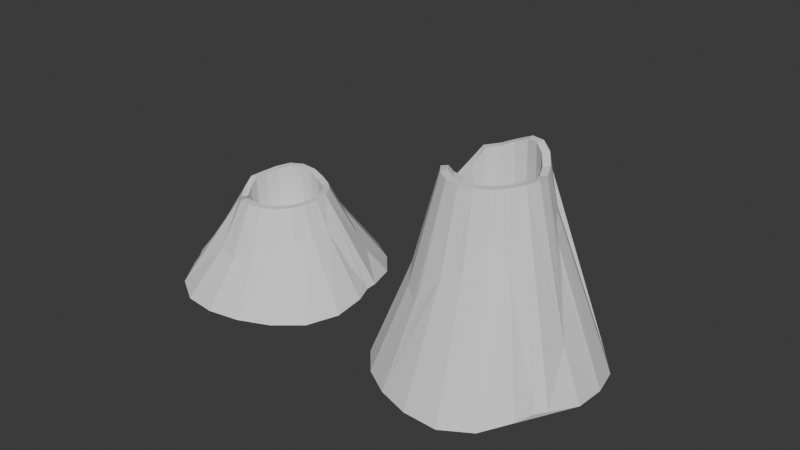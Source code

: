 # Source: coral.blend  (saved by Blender 5.0.119; exported with 4.5.12 LTS)
import bpy
from mathutils import Matrix  # noqa: F401  (used for matrix-valued properties, if any)

bpy.ops.wm.read_factory_settings(use_empty=True)
scene = bpy.context.scene
scene.name = 'Scene'

# ---- collections
col_collection = bpy.data.collections.new('Collection'); scene.collection.children.link(col_collection)

# ---- world
world_world = bpy.data.worlds.new('World'); scene.world = world_world
world_world.use_nodes = True; world_world.node_tree.nodes.clear()
_N = world_world.node_tree.nodes; _L = world_world.node_tree.links
n0 = _N.new('ShaderNodeOutputWorld'); n0.name = 'World Output'; n0.location = (200, 100)
n1 = _N.new('ShaderNodeBackground'); n1.name = 'Background'; n1.location = (-200, 100)
n1.inputs[0].default_value = (0.05088, 0.05088, 0.05088, 1.0)
_L.new(n1.outputs[0], n0.inputs[0])
n0.is_active_output = True
world_world.color = (0.05088, 0.05088, 0.05088)
world_world.sun_shadow_jitter_overblur = 0.0

# ---- meshes
me_cylinder_016 = bpy.data.meshes.new('Cylinder.016')
me_cylinder_016.from_pydata([(0.0001657, 2.439, -0.9986), (-6.303e-05, 0.851, 1.184), (0.7482, 2.298, -0.9891), (0.2694, 0.7955, 1.11), (1.375, 1.88, -0.9513), (0.518, 0.6801, 1.081), (1.849, 1.33, -0.9275), (0.7166, 0.5012, 1.097), (2.07, 0.6551, -0.8783), (0.8406, 0.2663, 1.106), (2.226, -0.01049, -0.9011), (0.8715, -0.003459, 1.094), (2.249, -0.7332, -0.9646), (0.8228, -0.2739, 1.084), (1.96, -1.424, -0.9909), (0.7058, -0.5213, 1.079), (1.402, -1.928, -0.9728), (0.5207, -0.7236, 1.074), (0.7306, -2.238, -0.9596), (0.2806, -0.8566, 1.077), (0.004234, -2.361, -0.963), (0.01173, -0.8957, 1.086), (-0.7327, -2.267, -0.9735), (-0.2478, -0.8357, 1.072), (-1.356, -1.881, -0.9461), (-0.4623, -0.687, 0.9571), (-1.718, -1.273, -0.8696), (-0.6318, -0.485, 0.8765), (-2.121, -0.7017, -0.9126), (-0.7768, -0.2538, 0.9592), (-2.35, -0.004055, -0.9618), (-0.8572, 0.001652, 1.09), (-2.158, 0.6962, -0.9285), (-0.8159, 0.2648, 1.106), (-1.7, 1.232, -0.8603), (-0.7045, 0.5187, 1.161), (-1.336, 1.842, -0.932), (-0.5183, 0.7123, 1.224), (-0.7425, 2.289, -0.9852), (-0.2701, 0.8202, 1.232), (-1.239, 0.3929, 0.4326), (-1.627, 0.8475, -0.4613), (-1.39, 0.6167, 0.06495), (-1.213, 0.2121, 0.5215), (-1.779, -1.106, -0.8603), (-1.586, -0.5354, -0.1969), (-1.513, -0.3222, 0.007027), (-1.386, -0.2032, 0.2408), (-1.642, -0.9172, -0.5411), (-1.642, -0.7314, -0.4109), (-0.4568, -1.47, 0.07164), (0.01598, -1.616, -0.04376), (0.511, -1.538, -0.05078), (0.862, -1.179, 0.2097), (1.119, -0.816, 0.3445), (-0.1999, -1.545, 0.01757), (0.589, -1.487, -0.03449), (0.7727, -1.292, 0.1097), (0.4051, -1.584, -0.09111), (0.9787, -0.9468, 0.3401), (1.317, -0.01482, 0.46), (2.072, 0.3939, -0.8859), (1.171, -0.39, 0.5959), (1.987, 0.3476, -0.7124), (1.756, 0.1393, -0.2862), (1.46, 0.07264, 0.2079), (1.232, -0.1612, 0.5576), (1.487, 1.054, -0.3732), (0.777, 1.033, 0.4727), (0.3787, 1.101, 0.6992), (0.01598, 1.205, 0.6652), (0.6153, 1.025, 0.6034), (-0.1432, 1.299, 0.4631), (1.307, 1.025, -0.1322), (1.111, 1.072, 0.03868), (0.9366, 1.082, 0.2303), (0.3174, 0.9331, 1.123), (0.009294, 0.9975, 1.197), (0.599, 0.8021, 1.094), (0.8327, 0.5921, 1.107), (0.9818, 0.31, 1.113), (1.018, -0.00827, 1.097), (0.9626, -0.3186, 1.084), (0.8279, -0.6032, 1.074), (0.6119, -0.8392, 1.066), (0.3274, -0.9964, 1.066), (0.005806, -1.043, 1.074), (-0.3045, -0.9714, 1.059), (-0.5577, -0.798, 0.9456), (-0.7494, -0.5709, 0.8666), (-0.911, -0.3124, 0.9512), (-1.006, -0.007777, 1.086), (-0.9567, 0.3058, 1.106), (-0.8276, 0.6, 1.165), (-0.6036, 0.8335, 1.232), (-0.3072, 0.9622, 1.243), (0.2834, 0.8467, 0.01503), (0.01392, 0.9022, 0.08919), (0.532, 0.7313, -0.01382), (0.7306, 0.5524, 0.001728), (0.8545, 0.3175, 0.0105), (0.8855, 0.04774, -0.001149), (0.8368, -0.2227, -0.01093), (0.7198, -0.4701, -0.01677), (0.5347, -0.6724, -0.02135), (0.2945, -0.8054, -0.0181), (0.02571, -0.8445, -0.008807), (-0.2338, -0.7845, -0.02373), (-0.4483, -0.6358, -0.1381), (-0.6178, -0.4338, -0.2188), (-0.7628, -0.2026, -0.1361), (-0.8432, 0.05285, -0.005258), (-0.802, 0.316, 0.01054), (-0.6905, 0.5699, 0.06571), (-0.5043, 0.7635, 0.1283), (-0.2561, 0.8714, 0.1367)], [], [(0, 70, 69, 2), (2, 69, 71, 68, 4), (4, 68, 75, 74, 73, 67, 6), (6, 67, 79, 80, 8), (8, 80, 81, 60, 65, 64, 63, 61), (10, 60, 66, 62, 12), (12, 62, 82, 83, 54, 14), (14, 54, 59, 53, 16), (16, 53, 57, 56, 52, 18), (18, 52, 58, 51, 20), (20, 51, 55, 50, 22), (22, 50, 87, 88, 24), (24, 88, 89, 26), (26, 89, 90, 45, 49, 48, 44), (28, 45, 46, 47, 91, 30), (30, 91, 43, 40, 32), (32, 40, 42, 41, 34), (34, 93, 94, 36), (19, 17, 104, 105), (36, 94, 95, 38), (38, 95, 72, 70, 0), (0, 2, 4, 6, 8, 61, 10, 12, 14, 16, 18, 20, 22, 24, 26, 44, 28, 30, 32, 34, 36, 38), (34, 41, 42, 40, 92, 93), (40, 43, 91, 92), (91, 47, 46, 45, 90), (44, 48, 49, 45, 28), (50, 55, 51, 86, 87), (52, 56, 57, 53, 84, 85), (51, 58, 52, 85, 86), (53, 59, 54, 83, 84), (61, 63, 64, 65, 60, 10), (62, 66, 60, 81, 82), (68, 71, 69, 76, 78), (70, 72, 95, 77), (67, 73, 74, 75, 68, 78, 79), (69, 70, 77, 76), (1, 3, 76, 77), (3, 5, 78, 76), (5, 7, 79, 78), (7, 9, 80, 79), (9, 11, 81, 80), (11, 13, 82, 81), (13, 15, 83, 82), (15, 17, 84, 83), (17, 19, 85, 84), (19, 21, 86, 85), (21, 23, 87, 86), (23, 25, 88, 87), (25, 27, 89, 88), (27, 29, 90, 89), (29, 31, 91, 90), (31, 33, 92, 91), (33, 35, 93, 92), (35, 37, 94, 93), (37, 39, 95, 94), (39, 1, 77, 95), (96, 97, 115, 114, 113, 112, 111, 110, 109, 108, 107, 106, 105, 104, 103, 102, 101, 100, 99, 98), (5, 3, 96, 98), (35, 33, 112, 113), (21, 19, 105, 106), (7, 5, 98, 99), (37, 35, 113, 114), (23, 21, 106, 107), (9, 7, 99, 100), (39, 37, 114, 115), (25, 23, 107, 108), (11, 9, 100, 101), (1, 39, 115, 97), (27, 25, 108, 109), (13, 11, 101, 102), (29, 27, 109, 110), (15, 13, 102, 103), (31, 29, 110, 111), (17, 15, 103, 104), (3, 1, 97, 96), (33, 31, 111, 112)])
_uv = me_cylinder_016.uv_layers.new(name='UVMap')
_uv.uv.foreach_set('vector', [1.0, 0.5, 1.0, 0.8834, 0.95, 0.9031, 0.95, 0.5, 0.95, 0.5, 0.95, 0.9031, 0.9167, 0.8842, 0.9, 0.8516, 0.9, 0.5, 0.9, 0.5, 0.9, 0.8516, 0.8888, 0.7878, 0.8744, 0.7374, 0.858, 0.6924, 0.85, 0.6287, 0.85, 0.5, 0.85, 0.5, 0.85, 0.6287, 0.85, 1.0, 0.8, 1.0, 0.8, 0.5, 0.8, 0.5, 0.8, 1.0, 0.75, 1.0, 0.75, 0.8489, 0.7597, 0.7823, 0.7642, 0.6517, 0.7788, 0.5391, 0.7812, 0.5, 0.75, 0.5, 0.75, 0.8489, 0.7309, 0.8752, 0.7, 0.8859, 0.7, 0.5, 0.7, 0.5, 0.7, 0.8859, 0.7, 1.0, 0.65, 1.0, 0.65, 0.8225, 0.65, 0.5, 0.65, 0.5, 0.65, 0.8225, 0.6275, 0.8237, 0.6, 0.79, 0.6, 0.5, 0.6, 0.5, 0.6, 0.79, 0.5851, 0.7636, 0.5592, 0.725, 0.55, 0.7208, 0.55, 0.5, 0.55, 0.5, 0.55, 0.7208, 0.5386, 0.7092, 0.5, 0.7213, 0.5, 0.5, 0.5, 0.5, 0.5, 0.7213, 0.4777, 0.7373, 0.45, 0.7515, 0.45, 0.5, 0.45, 0.5, 0.45, 0.7515, 0.45, 1.0, 0.4, 1.0, 0.4, 0.5, 0.4, 0.5, 0.4, 1.0, 0.35, 1.0, 0.35, 0.5, 0.35, 0.5, 0.35, 1.0, 0.3, 1.0, 0.3, 0.6855, 0.3151, 0.6266, 0.3292, 0.5905, 0.3369, 0.5, 0.3, 0.5, 0.3, 0.6855, 0.2816, 0.7362, 0.2714, 0.7977, 0.25, 1.0, 0.25, 0.5, 0.25, 0.5, 0.25, 1.0, 0.221, 0.8655, 0.2, 0.841, 0.2, 0.5, 0.2, 0.5, 0.2, 0.841, 0.1828, 0.7415, 0.1731, 0.6038, 0.15, 0.5, 0.15, 0.5, 0.15, 1.0, 0.1, 1.0, 0.1, 0.5, 0.3133, 0.05333, 0.37, 0.08291, 0.37, 0.08291, 0.3133, 0.05333, 0.1, 0.5, 0.1, 1.0, 0.05, 1.0, 0.05, 0.5, 0.05, 0.5, 0.05, 1.0, 0.01913, 0.8312, -1.565e-07, 0.8834, -1.565e-07, 0.5, 0.75, 0.49, 0.8242, 0.4783, 0.8911, 0.4442, 0.9442, 0.3911, 0.9783, 0.3242, 0.9827, 0.2963, 0.99, 0.25, 0.9783, 0.1758, 0.9442, 0.1089, 0.8911, 0.05584, 0.8242, 0.02175, 0.75, 0.01, 0.6758, 0.02175, 0.6089, 0.05584, 0.5558, 0.1089, 0.5469, 0.1265, 0.5217, 0.1758, 0.51, 0.25, 0.5217, 0.3242, 0.5558, 0.3911, 0.6089, 0.4442, 0.6758, 0.4783, 0.15, 0.5, 0.1731, 0.6038, 0.1828, 0.7415, 0.2, 0.841, 0.2, 1.0, 0.15, 1.0, 0.2, 0.841, 0.221, 0.8655, 0.25, 1.0, 0.2, 1.0, 0.25, 1.0, 0.2714, 0.7977, 0.2816, 0.7362, 0.3, 0.6855, 0.3, 1.0, 0.3369, 0.5, 0.3292, 0.5905, 0.3151, 0.6266, 0.3, 0.6855, 0.3, 0.5, 0.45, 0.7515, 0.4777, 0.7373, 0.5, 0.7213, 0.5, 1.0, 0.45, 1.0, 0.55, 0.7208, 0.5592, 0.725, 0.5851, 0.7636, 0.6, 0.79, 0.6, 1.0, 0.55, 1.0, 0.5, 0.7213, 0.5386, 0.7092, 0.55, 0.7208, 0.55, 1.0, 0.5, 1.0, 0.6, 0.79, 0.6275, 0.8237, 0.65, 0.8225, 0.65, 1.0, 0.6, 1.0, 0.7812, 0.5, 0.7788, 0.5391, 0.7642, 0.6517, 0.7597, 0.7823, 0.75, 0.8489, 0.75, 0.5, 0.7, 0.8859, 0.7309, 0.8752, 0.75, 0.8489, 0.75, 1.0, 0.7, 1.0, 0.9, 0.8516, 0.9167, 0.8842, 0.95, 0.9031, 0.95, 1.0, 0.9, 1.0, -1.565e-07, 0.8834, 0.01913, 0.8312, 0.05, 1.0, -1.565e-07, 1.0, 0.85, 0.6287, 0.858, 0.6924, 0.8744, 0.7374, 0.8888, 0.7878, 0.9, 0.8516, 0.9, 1.0, 0.85, 1.0, 0.95, 0.9031, 1.0, 0.8834, 1.0, 1.0, 0.95, 1.0, 0.2481, 0.4549, 0.3123, 0.4432, 0.3242, 0.4783, 0.25, 0.49, 0.3123, 0.4432, 0.371, 0.4143, 0.3911, 0.4442, 0.3242, 0.4783, 0.371, 0.4143, 0.4169, 0.3701, 0.4442, 0.3911, 0.3911, 0.4442, 0.4169, 0.3701, 0.4458, 0.3143, 0.4783, 0.3242, 0.4442, 0.3911, 0.4458, 0.3143, 0.4547, 0.2509, 0.49, 0.25, 0.4783, 0.3242, 0.4547, 0.2509, 0.444, 0.1868, 0.4783, 0.1758, 0.49, 0.25, 0.444, 0.1868, 0.4151, 0.1289, 0.4442, 0.1089, 0.4783, 0.1758, 0.4151, 0.1289, 0.37, 0.08291, 0.3911, 0.05584, 0.4442, 0.1089, 0.37, 0.08291, 0.3133, 0.05333, 0.3242, 0.02175, 0.3911, 0.05584, 0.3133, 0.05333, 0.2505, 0.04351, 0.25, 0.01, 0.3242, 0.02175, 0.2505, 0.04351, 0.1879, 0.05416, 0.1758, 0.02175, 0.25, 0.01, 0.1879, 0.05416, 0.1324, 0.08418, 0.1089, 0.05584, 0.1758, 0.02175, 0.1324, 0.08418, 0.08794, 0.1306, 0.05584, 0.1089, 0.1089, 0.05584, 0.08794, 0.1306, 0.05613, 0.1889, 0.02175, 0.1758, 0.05584, 0.1089, 0.05613, 0.1889, 0.04344, 0.2521, 0.01, 0.25, 0.02175, 0.1758, 0.04344, 0.2521, 0.05507, 0.3138, 0.02175, 0.3242, 0.01, 0.25, 0.05507, 0.3138, 0.08361, 0.3724, 0.05584, 0.3911, 0.02175, 0.3242, 0.08361, 0.3724, 0.1279, 0.4177, 0.1089, 0.4442, 0.05584, 0.3911, 0.1279, 0.4177, 0.185, 0.4453, 0.1758, 0.4783, 0.1089, 0.4442, 0.185, 0.4453, 0.2481, 0.4549, 0.25, 0.49, 0.1758, 0.4783, 0.3123, 0.4432, 0.2481, 0.4549, 0.185, 0.4453, 0.1279, 0.4177, 0.08361, 0.3724, 0.05507, 0.3138, 0.04344, 0.2521, 0.05613, 0.1889, 0.08794, 0.1306, 0.1324, 0.08418, 0.1879, 0.05416, 0.2505, 0.04351, 0.3133, 0.05333, 0.37, 0.08291, 0.4151, 0.1289, 0.444, 0.1868, 0.4547, 0.2509, 0.4458, 0.3143, 0.4169, 0.3701, 0.371, 0.4143, 0.371, 0.4143, 0.3123, 0.4432, 0.3123, 0.4432, 0.371, 0.4143, 0.08361, 0.3724, 0.05507, 0.3138, 0.05507, 0.3138, 0.08361, 0.3724, 0.2505, 0.04351, 0.3133, 0.05333, 0.3133, 0.05333, 0.2505, 0.04351, 0.4169, 0.3701, 0.371, 0.4143, 0.371, 0.4143, 0.4169, 0.3701, 0.1279, 0.4177, 0.08361, 0.3724, 0.08361, 0.3724, 0.1279, 0.4177, 0.1879, 0.05416, 0.2505, 0.04351, 0.2505, 0.04351, 0.1879, 0.05416, 0.4458, 0.3143, 0.4169, 0.3701, 0.4169, 0.3701, 0.4458, 0.3143, 0.185, 0.4453, 0.1279, 0.4177, 0.1279, 0.4177, 0.185, 0.4453, 0.1324, 0.08418, 0.1879, 0.05416, 0.1879, 0.05416, 0.1324, 0.08418, 0.4547, 0.2509, 0.4458, 0.3143, 0.4458, 0.3143, 0.4547, 0.2509, 0.2481, 0.4549, 0.185, 0.4453, 0.185, 0.4453, 0.2481, 0.4549, 0.08794, 0.1306, 0.1324, 0.08418, 0.1324, 0.08418, 0.08794, 0.1306, 0.444, 0.1868, 0.4547, 0.2509, 0.4547, 0.2509, 0.444, 0.1868, 0.05613, 0.1889, 0.08794, 0.1306, 0.08794, 0.1306, 0.05613, 0.1889, 0.4151, 0.1289, 0.444, 0.1868, 0.444, 0.1868, 0.4151, 0.1289, 0.04344, 0.2521, 0.05613, 0.1889, 0.05613, 0.1889, 0.04344, 0.2521, 0.37, 0.08291, 0.4151, 0.1289, 0.4151, 0.1289, 0.37, 0.08291, 0.3123, 0.4432, 0.2481, 0.4549, 0.2481, 0.4549, 0.3123, 0.4432, 0.05507, 0.3138, 0.04344, 0.2521, 0.04344, 0.2521, 0.05507, 0.3138])
me_cylinder_016.update()
me_cylinder_017 = bpy.data.meshes.new('Cylinder.017')
me_cylinder_017.from_pydata([(0.0001657, 2.439, -0.9986), (-6.303e-05, 0.851, 1.184), (0.7482, 2.298, -0.9891), (0.2694, 0.7955, 1.11), (1.375, 1.88, -0.9513), (0.518, 0.6801, 1.081), (1.849, 1.33, -0.9275), (0.7166, 0.5012, 1.097), (2.07, 0.6551, -0.8783), (0.8406, 0.2663, 1.106), (2.226, -0.01049, -0.9011), (0.8715, -0.003459, 1.094), (2.249, -0.7332, -0.9646), (0.8228, -0.2739, 1.084), (1.96, -1.424, -0.9909), (0.7058, -0.5213, 1.079), (1.402, -1.928, -0.9728), (0.5207, -0.7236, 1.074), (0.7306, -2.238, -0.9596), (0.2806, -0.8566, 1.077), (0.004234, -2.361, -0.963), (0.01173, -0.8957, 1.086), (-0.7327, -2.267, -0.9735), (-0.2478, -0.8357, 1.072), (-1.356, -1.881, -0.9461), (-0.4623, -0.687, 0.9571), (-1.718, -1.273, -0.8696), (-0.6318, -0.485, 0.8765), (-2.121, -0.7017, -0.9126), (-0.7768, -0.2538, 0.9592), (-2.35, -0.004055, -0.9618), (-0.8572, 0.001652, 1.09), (-2.158, 0.6962, -0.9285), (-0.8159, 0.2648, 1.106), (-1.7, 1.232, -0.8603), (-0.7045, 0.5187, 1.161), (-1.336, 1.842, -0.932), (-0.5183, 0.7123, 1.224), (-0.7425, 2.289, -0.9852), (-0.2701, 0.8202, 1.232), (-1.239, 0.3929, 0.4326), (-1.627, 0.8475, -0.4613), (-1.39, 0.6167, 0.06495), (-1.213, 0.2121, 0.5215), (-1.779, -1.106, -0.8603), (-1.586, -0.5354, -0.1969), (-1.513, -0.3222, 0.007027), (-1.386, -0.2032, 0.2408), (-1.642, -0.9172, -0.5411), (-1.642, -0.7314, -0.4109), (-0.4568, -1.47, 0.07164), (0.01598, -1.616, -0.04376), (0.511, -1.538, -0.05078), (0.862, -1.179, 0.2097), (1.119, -0.816, 0.3445), (-0.1999, -1.545, 0.01757), (0.589, -1.487, -0.03449), (0.7727, -1.292, 0.1097), (0.4051, -1.584, -0.09111), (0.9787, -0.9468, 0.3401), (1.317, -0.01482, 0.46), (2.072, 0.3939, -0.8859), (1.171, -0.39, 0.5959), (1.987, 0.3476, -0.7124), (1.756, 0.1393, -0.2862), (1.46, 0.07264, 0.2079), (1.232, -0.1612, 0.5576), (1.487, 1.054, -0.3732), (0.777, 1.033, 0.4727), (0.3787, 1.101, 0.6992), (0.01598, 1.205, 0.6652), (0.6153, 1.025, 0.6034), (-0.1432, 1.299, 0.4631), (1.307, 1.025, -0.1322), (1.111, 1.072, 0.03868), (0.9366, 1.082, 0.2303), (0.3174, 0.9331, 1.123), (0.009294, 0.9975, 1.197), (0.599, 0.8021, 1.094), (0.8327, 0.5921, 1.107), (0.9818, 0.31, 1.113), (1.018, -0.00827, 1.097), (0.9626, -0.3186, 1.084), (0.8279, -0.6032, 1.074), (0.6119, -0.8392, 1.066), (0.3274, -0.9964, 1.066), (0.005806, -1.043, 1.074), (-0.3045, -0.9714, 1.059), (-0.5577, -0.798, 0.9456), (-0.7494, -0.5709, 0.8666), (-0.911, -0.3124, 0.9512), (-1.006, -0.007777, 1.086), (-0.9567, 0.3058, 1.106), (-0.8276, 0.6, 1.165), (-0.6036, 0.8335, 1.232), (-0.3072, 0.9622, 1.243), (0.2834, 0.8467, 0.01503), (0.01392, 0.9022, 0.08919), (0.532, 0.7313, -0.01382), (0.7306, 0.5524, 0.001728), (0.8545, 0.3175, 0.0105), (0.8855, 0.04774, -0.001149), (0.8368, -0.2227, -0.01093), (0.7198, -0.4701, -0.01677), (0.5347, -0.6724, -0.02135), (0.2945, -0.8054, -0.0181), (0.02571, -0.8445, -0.008807), (-0.2338, -0.7845, -0.02373), (-0.4483, -0.6358, -0.1381), (-0.6178, -0.4338, -0.2188), (-0.7628, -0.2026, -0.1361), (-0.8432, 0.05285, -0.005258), (-0.802, 0.316, 0.01054), (-0.6905, 0.5699, 0.06571), (-0.5043, 0.7635, 0.1283), (-0.2561, 0.8714, 0.1367)], [], [(0, 70, 69, 2), (2, 69, 71, 68, 4), (4, 68, 75, 74, 73, 67, 6), (6, 67, 79, 80, 8), (8, 80, 81, 60, 65, 64, 63, 61), (10, 60, 66, 62, 12), (12, 62, 82, 83, 54, 14), (14, 54, 59, 53, 16), (16, 53, 57, 56, 52, 18), (18, 52, 58, 51, 20), (20, 51, 55, 50, 22), (22, 50, 87, 88, 24), (24, 88, 89, 26), (26, 89, 90, 45, 49, 48, 44), (28, 45, 46, 47, 91, 30), (30, 91, 43, 40, 32), (32, 40, 42, 41, 34), (34, 93, 94, 36), (19, 17, 104, 105), (36, 94, 95, 38), (38, 95, 72, 70, 0), (0, 2, 4, 6, 8, 61, 10, 12, 14, 16, 18, 20, 22, 24, 26, 44, 28, 30, 32, 34, 36, 38), (34, 41, 42, 40, 92, 93), (40, 43, 91, 92), (91, 47, 46, 45, 90), (44, 48, 49, 45, 28), (50, 55, 51, 86, 87), (52, 56, 57, 53, 84, 85), (51, 58, 52, 85, 86), (53, 59, 54, 83, 84), (61, 63, 64, 65, 60, 10), (62, 66, 60, 81, 82), (68, 71, 69, 76, 78), (70, 72, 95, 77), (67, 73, 74, 75, 68, 78, 79), (69, 70, 77, 76), (1, 3, 76, 77), (3, 5, 78, 76), (5, 7, 79, 78), (7, 9, 80, 79), (9, 11, 81, 80), (11, 13, 82, 81), (13, 15, 83, 82), (15, 17, 84, 83), (17, 19, 85, 84), (19, 21, 86, 85), (21, 23, 87, 86), (23, 25, 88, 87), (25, 27, 89, 88), (27, 29, 90, 89), (29, 31, 91, 90), (31, 33, 92, 91), (33, 35, 93, 92), (35, 37, 94, 93), (37, 39, 95, 94), (39, 1, 77, 95), (96, 97, 115, 114, 113, 112, 111, 110, 109, 108, 107, 106, 105, 104, 103, 102, 101, 100, 99, 98), (5, 3, 96, 98), (35, 33, 112, 113), (21, 19, 105, 106), (7, 5, 98, 99), (37, 35, 113, 114), (23, 21, 106, 107), (9, 7, 99, 100), (39, 37, 114, 115), (25, 23, 107, 108), (11, 9, 100, 101), (1, 39, 115, 97), (27, 25, 108, 109), (13, 11, 101, 102), (29, 27, 109, 110), (15, 13, 102, 103), (31, 29, 110, 111), (17, 15, 103, 104), (3, 1, 97, 96), (33, 31, 111, 112)])
_uv = me_cylinder_017.uv_layers.new(name='UVMap')
_uv.uv.foreach_set('vector', [1.0, 0.5, 1.0, 0.8834, 0.95, 0.9031, 0.95, 0.5, 0.95, 0.5, 0.95, 0.9031, 0.9167, 0.8842, 0.9, 0.8516, 0.9, 0.5, 0.9, 0.5, 0.9, 0.8516, 0.8888, 0.7878, 0.8744, 0.7374, 0.858, 0.6924, 0.85, 0.6287, 0.85, 0.5, 0.85, 0.5, 0.85, 0.6287, 0.85, 1.0, 0.8, 1.0, 0.8, 0.5, 0.8, 0.5, 0.8, 1.0, 0.75, 1.0, 0.75, 0.8489, 0.7597, 0.7823, 0.7642, 0.6517, 0.7788, 0.5391, 0.7812, 0.5, 0.75, 0.5, 0.75, 0.8489, 0.7309, 0.8752, 0.7, 0.8859, 0.7, 0.5, 0.7, 0.5, 0.7, 0.8859, 0.7, 1.0, 0.65, 1.0, 0.65, 0.8225, 0.65, 0.5, 0.65, 0.5, 0.65, 0.8225, 0.6275, 0.8237, 0.6, 0.79, 0.6, 0.5, 0.6, 0.5, 0.6, 0.79, 0.5851, 0.7636, 0.5592, 0.725, 0.55, 0.7208, 0.55, 0.5, 0.55, 0.5, 0.55, 0.7208, 0.5386, 0.7092, 0.5, 0.7213, 0.5, 0.5, 0.5, 0.5, 0.5, 0.7213, 0.4777, 0.7373, 0.45, 0.7515, 0.45, 0.5, 0.45, 0.5, 0.45, 0.7515, 0.45, 1.0, 0.4, 1.0, 0.4, 0.5, 0.4, 0.5, 0.4, 1.0, 0.35, 1.0, 0.35, 0.5, 0.35, 0.5, 0.35, 1.0, 0.3, 1.0, 0.3, 0.6855, 0.3151, 0.6266, 0.3292, 0.5905, 0.3369, 0.5, 0.3, 0.5, 0.3, 0.6855, 0.2816, 0.7362, 0.2714, 0.7977, 0.25, 1.0, 0.25, 0.5, 0.25, 0.5, 0.25, 1.0, 0.221, 0.8655, 0.2, 0.841, 0.2, 0.5, 0.2, 0.5, 0.2, 0.841, 0.1828, 0.7415, 0.1731, 0.6038, 0.15, 0.5, 0.15, 0.5, 0.15, 1.0, 0.1, 1.0, 0.1, 0.5, 0.3133, 0.05333, 0.37, 0.08291, 0.37, 0.08291, 0.3133, 0.05333, 0.1, 0.5, 0.1, 1.0, 0.05, 1.0, 0.05, 0.5, 0.05, 0.5, 0.05, 1.0, 0.01913, 0.8312, -1.565e-07, 0.8834, -1.565e-07, 0.5, 0.75, 0.49, 0.8242, 0.4783, 0.8911, 0.4442, 0.9442, 0.3911, 0.9783, 0.3242, 0.9827, 0.2963, 0.99, 0.25, 0.9783, 0.1758, 0.9442, 0.1089, 0.8911, 0.05584, 0.8242, 0.02175, 0.75, 0.01, 0.6758, 0.02175, 0.6089, 0.05584, 0.5558, 0.1089, 0.5469, 0.1265, 0.5217, 0.1758, 0.51, 0.25, 0.5217, 0.3242, 0.5558, 0.3911, 0.6089, 0.4442, 0.6758, 0.4783, 0.15, 0.5, 0.1731, 0.6038, 0.1828, 0.7415, 0.2, 0.841, 0.2, 1.0, 0.15, 1.0, 0.2, 0.841, 0.221, 0.8655, 0.25, 1.0, 0.2, 1.0, 0.25, 1.0, 0.2714, 0.7977, 0.2816, 0.7362, 0.3, 0.6855, 0.3, 1.0, 0.3369, 0.5, 0.3292, 0.5905, 0.3151, 0.6266, 0.3, 0.6855, 0.3, 0.5, 0.45, 0.7515, 0.4777, 0.7373, 0.5, 0.7213, 0.5, 1.0, 0.45, 1.0, 0.55, 0.7208, 0.5592, 0.725, 0.5851, 0.7636, 0.6, 0.79, 0.6, 1.0, 0.55, 1.0, 0.5, 0.7213, 0.5386, 0.7092, 0.55, 0.7208, 0.55, 1.0, 0.5, 1.0, 0.6, 0.79, 0.6275, 0.8237, 0.65, 0.8225, 0.65, 1.0, 0.6, 1.0, 0.7812, 0.5, 0.7788, 0.5391, 0.7642, 0.6517, 0.7597, 0.7823, 0.75, 0.8489, 0.75, 0.5, 0.7, 0.8859, 0.7309, 0.8752, 0.75, 0.8489, 0.75, 1.0, 0.7, 1.0, 0.9, 0.8516, 0.9167, 0.8842, 0.95, 0.9031, 0.95, 1.0, 0.9, 1.0, -1.565e-07, 0.8834, 0.01913, 0.8312, 0.05, 1.0, -1.565e-07, 1.0, 0.85, 0.6287, 0.858, 0.6924, 0.8744, 0.7374, 0.8888, 0.7878, 0.9, 0.8516, 0.9, 1.0, 0.85, 1.0, 0.95, 0.9031, 1.0, 0.8834, 1.0, 1.0, 0.95, 1.0, 0.2481, 0.4549, 0.3123, 0.4432, 0.3242, 0.4783, 0.25, 0.49, 0.3123, 0.4432, 0.371, 0.4143, 0.3911, 0.4442, 0.3242, 0.4783, 0.371, 0.4143, 0.4169, 0.3701, 0.4442, 0.3911, 0.3911, 0.4442, 0.4169, 0.3701, 0.4458, 0.3143, 0.4783, 0.3242, 0.4442, 0.3911, 0.4458, 0.3143, 0.4547, 0.2509, 0.49, 0.25, 0.4783, 0.3242, 0.4547, 0.2509, 0.444, 0.1868, 0.4783, 0.1758, 0.49, 0.25, 0.444, 0.1868, 0.4151, 0.1289, 0.4442, 0.1089, 0.4783, 0.1758, 0.4151, 0.1289, 0.37, 0.08291, 0.3911, 0.05584, 0.4442, 0.1089, 0.37, 0.08291, 0.3133, 0.05333, 0.3242, 0.02175, 0.3911, 0.05584, 0.3133, 0.05333, 0.2505, 0.04351, 0.25, 0.01, 0.3242, 0.02175, 0.2505, 0.04351, 0.1879, 0.05416, 0.1758, 0.02175, 0.25, 0.01, 0.1879, 0.05416, 0.1324, 0.08418, 0.1089, 0.05584, 0.1758, 0.02175, 0.1324, 0.08418, 0.08794, 0.1306, 0.05584, 0.1089, 0.1089, 0.05584, 0.08794, 0.1306, 0.05613, 0.1889, 0.02175, 0.1758, 0.05584, 0.1089, 0.05613, 0.1889, 0.04344, 0.2521, 0.01, 0.25, 0.02175, 0.1758, 0.04344, 0.2521, 0.05507, 0.3138, 0.02175, 0.3242, 0.01, 0.25, 0.05507, 0.3138, 0.08361, 0.3724, 0.05584, 0.3911, 0.02175, 0.3242, 0.08361, 0.3724, 0.1279, 0.4177, 0.1089, 0.4442, 0.05584, 0.3911, 0.1279, 0.4177, 0.185, 0.4453, 0.1758, 0.4783, 0.1089, 0.4442, 0.185, 0.4453, 0.2481, 0.4549, 0.25, 0.49, 0.1758, 0.4783, 0.3123, 0.4432, 0.2481, 0.4549, 0.185, 0.4453, 0.1279, 0.4177, 0.08361, 0.3724, 0.05507, 0.3138, 0.04344, 0.2521, 0.05613, 0.1889, 0.08794, 0.1306, 0.1324, 0.08418, 0.1879, 0.05416, 0.2505, 0.04351, 0.3133, 0.05333, 0.37, 0.08291, 0.4151, 0.1289, 0.444, 0.1868, 0.4547, 0.2509, 0.4458, 0.3143, 0.4169, 0.3701, 0.371, 0.4143, 0.371, 0.4143, 0.3123, 0.4432, 0.3123, 0.4432, 0.371, 0.4143, 0.08361, 0.3724, 0.05507, 0.3138, 0.05507, 0.3138, 0.08361, 0.3724, 0.2505, 0.04351, 0.3133, 0.05333, 0.3133, 0.05333, 0.2505, 0.04351, 0.4169, 0.3701, 0.371, 0.4143, 0.371, 0.4143, 0.4169, 0.3701, 0.1279, 0.4177, 0.08361, 0.3724, 0.08361, 0.3724, 0.1279, 0.4177, 0.1879, 0.05416, 0.2505, 0.04351, 0.2505, 0.04351, 0.1879, 0.05416, 0.4458, 0.3143, 0.4169, 0.3701, 0.4169, 0.3701, 0.4458, 0.3143, 0.185, 0.4453, 0.1279, 0.4177, 0.1279, 0.4177, 0.185, 0.4453, 0.1324, 0.08418, 0.1879, 0.05416, 0.1879, 0.05416, 0.1324, 0.08418, 0.4547, 0.2509, 0.4458, 0.3143, 0.4458, 0.3143, 0.4547, 0.2509, 0.2481, 0.4549, 0.185, 0.4453, 0.185, 0.4453, 0.2481, 0.4549, 0.08794, 0.1306, 0.1324, 0.08418, 0.1324, 0.08418, 0.08794, 0.1306, 0.444, 0.1868, 0.4547, 0.2509, 0.4547, 0.2509, 0.444, 0.1868, 0.05613, 0.1889, 0.08794, 0.1306, 0.08794, 0.1306, 0.05613, 0.1889, 0.4151, 0.1289, 0.444, 0.1868, 0.444, 0.1868, 0.4151, 0.1289, 0.04344, 0.2521, 0.05613, 0.1889, 0.05613, 0.1889, 0.04344, 0.2521, 0.37, 0.08291, 0.4151, 0.1289, 0.4151, 0.1289, 0.37, 0.08291, 0.3123, 0.4432, 0.2481, 0.4549, 0.2481, 0.4549, 0.3123, 0.4432, 0.05507, 0.3138, 0.04344, 0.2521, 0.04344, 0.2521, 0.05507, 0.3138])
me_cylinder_017.update()

# ---- objects
ob_cylinder = bpy.data.objects.new('Cylinder', me_cylinder_016)
ob_cylinder_001 = bpy.data.objects.new('Cylinder.001', me_cylinder_017)

# ---- transforms, parenting, visibility, modifiers, constraints
ob_cylinder.location = (0.0, 0.0, 0.0)
ob_cylinder_001.location = (5.619, 0.0, 0.9647)
ob_cylinder_001.rotation_euler = (0.0, -0.0, -0.7216)
ob_cylinder_001.scale = (1.0, 1.0, 2.072)

# ---- collection membership
col_collection.objects.link(ob_cylinder)
col_collection.objects.link(ob_cylinder_001)

# ---- scene / render settings (as saved in the file)
scene.frame_start = 1; scene.frame_end = 250; scene.frame_set(1)
scene.render.engine = 'BLENDER_EEVEE_NEXT'
scene.render.bake_bias = 0.0
scene.render.bake_samples = 0
scene.cycles.sampling_pattern = 'TABULATED_SOBOL'
scene.eevee.use_volume_custom_range = False
bpy.context.view_layer.update()

# ---- added for rendering (the .blend has no active camera and no usable light): camera, sun
cam_auto = bpy.data.cameras.new('AutoCamera')
cam_auto.lens = 50.0
cam_auto.sensor_width = 36.0
cam_auto.clip_end = 1000.0
ob_auto_camera = bpy.data.objects.new('AutoCamera', cam_auto)
scene.collection.objects.link(ob_auto_camera)
ob_auto_camera.location = (16.1259, -15.3477, 11.4916)
ob_auto_camera.rotation_euler = (1.09748, -7.21219e-08, 0.694738)
scene.camera = ob_auto_camera
light_auto_sun = bpy.data.lights.new('AutoSun', 'SUN')
light_auto_sun.energy = 3.0
light_auto_sun.angle = 0.0523599
ob_auto_sun = bpy.data.objects.new('AutoSun', light_auto_sun)
scene.collection.objects.link(ob_auto_sun)
ob_auto_sun.rotation_euler = (0.872665, 0.174533, 0.523599)
bpy.context.view_layer.update()
